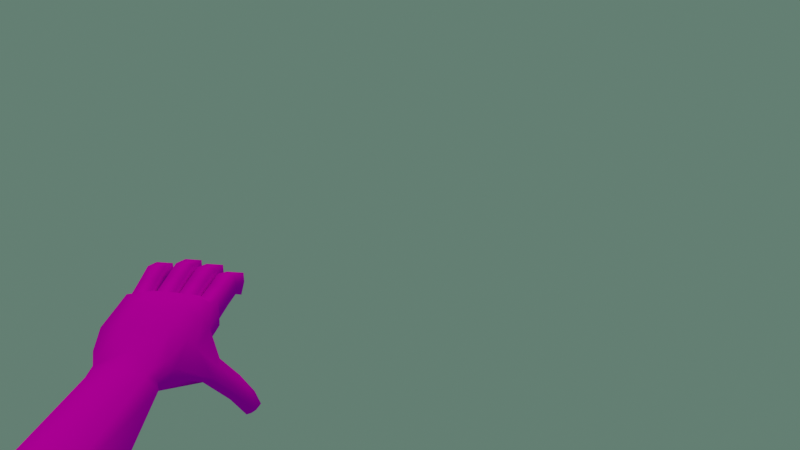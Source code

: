 # Source: HANDS.blend  (saved by Blender 3.2.14; exported with 4.5.12 LTS)
import bpy
from mathutils import Matrix  # noqa: F401  (used for matrix-valued properties, if any)

bpy.ops.wm.read_factory_settings(use_empty=True)
scene = bpy.context.scene
scene.name = 'Scene'

# ---- collections
col_collection = bpy.data.collections.new('Collection'); scene.collection.children.link(col_collection)

# ---- images (referenced by path relative to the original .blend; pixels are not part of the script)
import os
ASSET_DIR = os.environ.get("B2B_ASSET_DIR", "")  # directory of the original .blend (textures are referenced by path, not embedded)
HERE = os.path.dirname(os.path.abspath(__file__))  # packed textures are extracted next to this script under _unpacked/

def load_image(name, relpath, width, height, colorspace="sRGB"):
    """Load a texture the original file referenced (path relative to the .blend, or extracted next to this script)."""
    p = next((c for c in (os.path.join(HERE, relpath), os.path.join(ASSET_DIR, relpath)) if relpath and os.path.exists(c)), "")
    if p:
        img = bpy.data.images.load(p, check_existing=True)
        img.name = name
    else:  # same state as the original file: an image datablock whose file is absent (Cycles renders it pink)
        img = bpy.data.images.new(name, width, height)
        img.source = "FILE"
        img.filepath = "//" + (relpath or name)
    img.colorspace_settings.name = colorspace
    return img
img_skin = load_image('SKIN', 'SKIN.png', 1024, 1024, 'sRGB')
img_hand = load_image('HAND', '', 1024, 1024, 'sRGB')
img_purple_world_exr = load_image('purple_world.exr', 'purple_world.exr', 1024, 1024, 'Linear Rec.709')

# ---- materials (node trees are filled in below, after node groups)
mat_material_001 = bpy.data.materials.new('Material.001')
mat_material_008 = bpy.data.materials.new('Material.008')

# ---- material node trees
mat_material_001.use_nodes = True; mat_material_001.node_tree.nodes.clear()
_N = mat_material_001.node_tree.nodes; _L = mat_material_001.node_tree.links
n0 = _N.new('ShaderNodeOutputMaterial'); n0.name = 'Material Output'; n0.location = (300, 300)
n1 = _N.new('ShaderNodeTexImage'); n1.name = 'Image Texture'; n1.location = (-280, 260)
n1.image = img_skin
n1.interpolation = 'Closest'
n2 = _N.new('ShaderNodeBsdfToon'); n2.name = 'Toon BSDF'; n2.location = (10, 300)
_L.new(n1.outputs[0], n2.inputs[0])
_L.new(n2.outputs[0], n0.inputs[0])
n0.is_active_output = True
mat_material_008.use_nodes = True; mat_material_008.node_tree.nodes.clear()
_N = mat_material_008.node_tree.nodes; _L = mat_material_008.node_tree.links
n0 = _N.new('ShaderNodeBsdfPrincipled'); n0.name = 'Principled BSDF'; n0.location = (10, 300)
n0.distribution = 'GGX'
n0.subsurface_method = 'RANDOM_WALK_SKIN'
n0.inputs[3].default_value = 1.45
n0.inputs[27].default_value = (0.0, 0.0, 0.0, 1.0)
n0.inputs[28].default_value = 1.0
n1 = _N.new('ShaderNodeOutputMaterial'); n1.name = 'Material Output'; n1.location = (300, 300)
n2 = _N.new('ShaderNodeTexImage'); n2.name = 'Image Texture'; n2.location = (-280, 260)
n2.image = img_hand
_L.new(n0.outputs[0], n1.inputs[0])
_L.new(n2.outputs[0], n0.inputs[0])
n1.is_active_output = True

# ---- world
world_world = bpy.data.worlds.new('World'); scene.world = world_world
world_world.use_nodes = True; world_world.node_tree.nodes.clear()
_N = world_world.node_tree.nodes; _L = world_world.node_tree.links
n0 = _N.new('ShaderNodeTexSky'); n0.name = 'Sky Texture'; n0.location = (-740, 732)
n0.sun_elevation = -0.03491
n0.sun_rotation = 0.2094
n0.air_density = 0.8077
n0.dust_density = 2.269
n0.ozone_density = 10.0
n1 = _N.new('ShaderNodeOutputWorld'); n1.name = 'World Output'; n1.location = (572, 307)
n2 = _N.new('ShaderNodeBackground'); n2.name = 'Background'; n2.location = (282, 307)
n2.inputs[1].default_value = 0.5
n3 = _N.new('ShaderNodeMapping'); n3.name = 'Mapping'; n3.location = (-164, 861)
n3.inputs[2].default_value = (0.0384, 0.0, 1.763)
n4 = _N.new('ShaderNodeTexEnvironment'); n4.name = 'Environment Texture'; n4.location = (108, 818)
n4.image = img_purple_world_exr
n5 = _N.new('ShaderNodeTexCoord'); n5.name = 'Texture Coordinate.001'; n5.location = (-796, 193)
n6 = _N.new('ShaderNodeTexCoord'); n6.name = 'Texture Coordinate'; n6.location = (-344, 861)
n7 = _N.new('ShaderNodeValToRGB'); n7.name = 'Color Ramp'; n7.location = (-30, 313)
while len(n7.color_ramp.elements) > 1: n7.color_ramp.elements.remove(n7.color_ramp.elements[-1])
n7.color_ramp.elements[0].position = 0.2114; n7.color_ramp.elements[0].color = (0.2038, 0.3578, 0.2796, 1.0)
_e = n7.color_ramp.elements.new(1.0); _e.color = (1.0, 0.6493, 0.5867, 1.0)
n8 = _N.new('ShaderNodeMapping'); n8.name = 'Mapping.001'; n8.location = (-616, 193)
n8.inputs[2].default_value = (0.0, 1.571, 0.0)
n9 = _N.new('ShaderNodeTexGradient'); n9.name = 'Gradient Texture'; n9.location = (-336, 156)
_L.new(n2.outputs[0], n1.inputs[0])
_L.new(n8.outputs[0], n9.inputs[0])
_L.new(n5.outputs[0], n8.inputs[0])
_L.new(n9.outputs[0], n7.inputs[0])
_L.new(n3.outputs[0], n4.inputs[0])
_L.new(n6.outputs[0], n3.inputs[0])
_L.new(n7.outputs[0], n2.inputs[0])
n1.is_active_output = True
world_world.color = (0.05088, 0.05088, 0.05088)
world_world.use_sun_shadow = False
world_world.sun_shadow_jitter_overblur = 0.0

# ---- cameras
cam_camera_001 = bpy.data.cameras.new('Camera.001')

# ---- meshes
me_cube_001 = bpy.data.meshes.new('Cube.001')
me_cube_001.from_pydata([(-4.387, -0.5881, 0.04063), (-4.387, 0.7253, 0.1748), (-4.387, 0.4251, -0.3978), (-4.387, -0.2316, -0.4649), (-4.387, -0.2879, 0.6132), (-4.387, 0.3688, 0.6803), (-1.16, 0.6001, 0.2578), (0.1621, 0.7024, 0.2883), (-1.16, 0.6001, -0.03722), (0.1621, 0.7044, -0.06773), (-1.176, -0.3043, 0.2167), (0.1482, -0.4089, 0.2472), (-1.16, -0.3832, -0.03722), (0.1644, -0.4901, -0.06773), (-1.426, -0.2583, -0.03722), (-1.16, 0.1085, -0.03722), (-1.463, 0.4752, -0.03722), (0.2915, 0.4164, -0.06773), (0.2915, 0.1091, -0.06773), (0.2546, -0.1971, -0.06773), (-1.463, 0.4752, 0.2578), (-1.16, 0.1085, 0.3251), (-1.442, -0.1794, 0.2167), (0.2546, -0.1939, 0.2883), (0.2915, 0.1086, 0.2883), (0.2915, 0.411, 0.2883), (-0.6828, 0.7018, 0.2883), (-0.2059, 0.7018, 0.2883), (-0.2059, 0.7018, -0.06773), (-0.6828, 0.7018, -0.06773), (-0.2059, -0.4849, -0.06773), (-0.2221, -0.406, 0.2472), (-0.699, -0.406, 0.2472), (-0.2059, -0.1882, 0.3787), (-0.6828, -0.1882, 0.3787), (-0.2059, 0.1085, 0.3369), (-0.6828, 0.1085, 0.3369), (-0.2059, 0.4051, 0.3787), (-0.6828, 0.4051, 0.3787), (-0.2059, 0.4051, -0.1708), (-0.6828, 0.4051, -0.1708), (-0.2059, 0.1085, -0.06773), (-0.6828, 0.1085, -0.06773), (-0.2059, -0.1882, -0.06773), (-0.6828, -0.1882, -0.06773), (0.3543, 0.456, -0.02895), (0.2537, 0.6779, -0.02895), (0.2537, 0.6739, 0.248), (0.3543, 0.4499, 0.248), (0.2497, -0.4614, -0.02895), (0.3199, -0.2341, -0.02895), (0.3199, -0.2305, 0.248), (0.2497, -0.4585, 0.248), (0.3359, -0.1605, -0.02895), (0.3646, 0.07529, -0.02895), (0.3646, 0.07551, 0.248), (0.3359, -0.1587, 0.248), (0.3699, 0.1442, -0.02895), (0.3699, 0.3796, -0.02895), (0.3699, 0.376, 0.248), (0.3699, 0.1429, 0.248), (1.243, 0.7744, -0.1327), (1.243, 0.5437, -0.1327), (1.41, 0.7744, 0.1151), (1.41, 0.5437, 0.1151), (1.103, -0.2681, -0.1327), (1.103, -0.4989, -0.1327), (1.27, -0.2665, 0.1151), (1.27, -0.4972, 0.1151), (1.29, 0.07551, -0.1327), (1.29, -0.1553, -0.1327), (1.456, 0.07551, 0.1151), (1.456, -0.1553, 0.1151), (1.387, 0.4143, -0.1327), (1.387, 0.1836, -0.1327), (1.554, 0.4128, 0.1151), (1.554, 0.1821, 0.1151), (0.7646, 0.3919, -0.006112), (1.159, 0.4094, -0.006112), (1.159, 0.1786, -0.006112), (0.7646, 0.1611, -0.006112), (0.7646, 0.3872, 0.248), (1.159, 0.4004, 0.248), (0.7646, 0.1564, 0.248), (1.159, 0.1696, 0.248), (0.7272, 0.07529, 0.2482), (1.091, 0.07526, 0.2482), (1.093, 0.0758, -0.005866), (0.7287, 0.07582, -0.00584), (0.7092, -0.1556, 0.2477), (1.083, -0.1555, 0.2477), (0.7107, -0.155, -0.006379), (1.084, -0.155, -0.006354), (0.5897, -0.4738, 0.248), (0.9298, -0.4853, 0.248), (0.9532, -0.2555, 0.248), (0.6366, -0.2451, 0.248), (0.5897, -0.4799, -0.006112), (0.9298, -0.4951, -0.006112), (0.6366, -0.2516, -0.006112), (0.9532, -0.2649, -0.006112), (0.7062, 0.4847, 0.248), (1.058, 0.5199, 0.248), (1.025, 0.7471, 0.248), (0.6391, 0.7084, 0.248), (0.7062, 0.4981, -0.006112), (1.058, 0.5343, -0.006112), (0.6391, 0.7204, -0.006112), (1.025, 0.7628, -0.006112), (-1.16, 0.6001, 0.1103), (0.1621, 0.704, 0.1103), (-1.189, -0.3799, 0.1103), (0.1911, -0.4916, 0.1103), (0.2546, -0.1965, 0.1103), (0.2915, 0.1091, 0.1103), (0.2915, 0.4155, 0.1103), (-1.463, 0.4752, 0.1103), (-1.426, -0.2583, 0.1103), (-0.6917, -0.4859, 0.1103), (-0.1948, -0.4859, 0.1103), (-0.6828, 0.7018, 0.1103), (-0.2059, 0.7018, 0.1103), (0.2537, 0.6765, 0.1095), (0.3543, 0.4539, 0.1095), (0.3199, -0.2329, 0.1095), (0.2497, -0.4604, 0.1095), (0.3646, 0.07552, 0.1095), (0.3359, -0.16, 0.1095), (0.3699, 0.3786, 0.1095), (0.3699, 0.1438, 0.1095), (1.41, 0.7744, -0.0234), (1.41, 0.5437, -0.0234), (1.27, -0.2681, -0.0234), (1.27, -0.4989, -0.0234), (1.456, 0.07551, -0.0234), (1.456, -0.1553, -0.0234), (1.554, 0.4143, -0.0234), (1.554, 0.1836, -0.0234), (0.7646, 0.1595, 0.1095), (1.159, 0.1759, 0.1095), (0.7646, 0.3903, 0.1095), (1.159, 0.4067, 0.1095), (0.7099, -0.1553, 0.1092), (1.083, -0.1553, 0.1093), (0.7279, 0.07555, 0.1098), (1.092, 0.07553, 0.1097), (0.6366, -0.2494, 0.1095), (0.9532, -0.2617, 0.1095), (0.5897, -0.4778, 0.1095), (0.9298, -0.4919, 0.1095), (0.6391, 0.7164, 0.1095), (1.025, 0.7559, 0.1095), (0.7062, 0.4936, 0.1095), (1.058, 0.5273, 0.1095), (-0.8213, -0.6274, -0.2671), (-0.813, -0.6961, -0.217), (-0.7894, -0.5579, -0.3018), (-0.6167, -0.5333, -0.3194), (-0.3717, -0.5782, -0.2847), (-0.415, -0.4804, -0.3194), (-0.577, -0.6999, -0.217), (-0.3668, -0.6447, -0.217), (-0.5184, -0.8448, -0.6818), (-0.5083, -0.9115, -0.6339), (-0.4985, -0.7784, -0.7164), (-0.3149, -0.7795, -0.7889), (-0.1584, -0.7453, -0.6371), (-0.2013, -0.6517, -0.6719), (-0.2598, -0.9546, -0.6811), (-0.1545, -0.8097, -0.5717), (-0.2688, -1.028, -0.9693), (-0.428, -1.016, -0.9415), (-0.4147, -1.077, -0.8959), (-0.4225, -0.9495, -0.974), (-0.3116, -0.9307, -0.9957), (-0.1585, -0.931, -0.8533), (-0.189, -0.8382, -0.8859), (-0.2776, -1.102, -0.8938), (-0.1612, -0.9921, -0.7913), (-1.628, -0.2162, -0.0603), (-1.628, 0.1085, -0.131), (-1.628, 0.4331, -0.0603), (-1.628, 0.4331, 0.2808), (-1.628, 0.1085, 0.3515), (-1.628, -0.2162, 0.2808), (-1.628, 0.5676, 0.1103), (-1.628, -0.3507, 0.1103), (-4.387, 0.2668, -0.4139), (-4.387, 0.2106, 0.6641)], [], [(182, 185, 1, 5), (185, 181, 2, 1), (184, 183, 188, 4), (186, 184, 4, 0), (183, 182, 5, 188), (180, 179, 3, 187), (121, 110, 9, 28), (43, 19, 13, 30), (119, 112, 11, 31), (37, 25, 7, 27), (117, 111, 10, 22), (109, 116, 20, 6), (22, 21, 183, 184), (15, 14, 179, 180), (31, 11, 23, 33), (33, 23, 24, 35), (35, 24, 25, 37), (28, 9, 17, 39), (39, 17, 18, 41), (41, 18, 19, 43), (15, 42, 44, 14), (42, 41, 43, 44), (16, 40, 42, 15), (40, 39, 41, 42), (8, 29, 40, 16), (29, 28, 39, 40), (21, 36, 38, 20), (36, 35, 37, 38), (22, 34, 36, 21), (34, 33, 35, 36), (10, 32, 34, 22), (32, 31, 33, 34), (20, 38, 26, 6), (38, 37, 27, 26), (111, 118, 32, 10), (118, 119, 31, 32), (12, 14, 156, 154), (118, 111, 155, 160), (109, 120, 29, 8), (120, 121, 28, 29), (95, 94, 68, 67), (9, 46, 45, 17), (110, 122, 46, 9), (25, 48, 47, 7), (115, 123, 48, 25), (145, 86, 71, 134), (19, 50, 49, 13), (113, 124, 50, 19), (11, 52, 51, 23), (112, 125, 52, 11), (103, 102, 64, 63), (18, 54, 53, 19), (114, 126, 54, 18), (23, 56, 55, 24), (113, 127, 56, 23), (79, 78, 73, 74), (17, 58, 57, 18), (115, 128, 58, 17), (24, 60, 59, 25), (114, 129, 60, 24), (131, 130, 63, 64), (133, 132, 67, 68), (135, 134, 71, 72), (137, 136, 75, 76), (141, 82, 75, 136), (153, 106, 62, 131), (86, 90, 72, 71), (149, 98, 66, 133), (82, 84, 76, 75), (143, 92, 70, 135), (139, 79, 74, 137), (106, 108, 61, 62), (98, 100, 65, 66), (151, 103, 63, 130), (92, 87, 69, 70), (147, 95, 67, 132), (129, 57, 80, 138), (138, 80, 79, 139), (59, 60, 83, 81), (81, 83, 84, 82), (128, 59, 81, 140), (140, 81, 82, 141), (57, 58, 77, 80), (80, 77, 78, 79), (53, 54, 88, 91), (91, 88, 87, 92), (127, 53, 91, 142), (142, 91, 92, 143), (55, 56, 89, 85), (85, 89, 90, 86), (126, 55, 85, 144), (144, 85, 86, 145), (124, 51, 96, 146), (146, 96, 95, 147), (49, 50, 99, 97), (97, 99, 100, 98), (125, 49, 97, 148), (148, 97, 98, 149), (51, 52, 93, 96), (96, 93, 94, 95), (122, 47, 104, 150), (150, 104, 103, 151), (45, 46, 107, 105), (105, 107, 108, 106), (123, 45, 105, 152), (152, 105, 106, 153), (47, 48, 101, 104), (104, 101, 102, 103), (101, 152, 153, 102), (48, 123, 152, 101), (107, 150, 151, 108), (46, 122, 150, 107), (93, 148, 149, 94), (52, 125, 148, 93), (99, 146, 147, 100), (50, 124, 146, 99), (88, 144, 145, 87), (54, 126, 144, 88), (89, 142, 143, 90), (56, 127, 142, 89), (77, 140, 141, 78), (58, 128, 140, 77), (83, 138, 139, 84), (60, 129, 138, 83), (100, 147, 132, 65), (108, 151, 130, 61), (84, 139, 137, 76), (90, 143, 135, 72), (94, 149, 133, 68), (102, 153, 131, 64), (78, 141, 136, 73), (74, 73, 136, 137), (70, 69, 134, 135), (66, 65, 132, 133), (62, 61, 130, 131), (18, 57, 129, 114), (25, 59, 128, 115), (19, 53, 127, 113), (24, 55, 126, 114), (13, 49, 125, 112), (23, 51, 124, 113), (87, 145, 134, 69), (17, 45, 123, 115), (7, 47, 122, 110), (26, 27, 121, 120), (6, 26, 120, 109), (111, 12, 154, 155), (43, 30, 158, 159), (116, 16, 181, 185), (14, 117, 186, 179), (8, 16, 116, 109), (14, 12, 111, 117), (30, 13, 112, 119), (27, 7, 110, 121), (158, 161, 169, 166), (160, 155, 163, 168), (154, 156, 164, 162), (161, 160, 168, 169), (30, 119, 161, 158), (119, 118, 160, 161), (14, 44, 157, 156), (44, 43, 159, 157), (167, 166, 175, 176), (166, 169, 178, 175), (168, 163, 172, 177), (162, 164, 173, 171), (159, 158, 166, 167), (157, 159, 167, 165), (156, 157, 165, 164), (155, 154, 162, 163), (173, 174, 170, 171), (174, 176, 175, 170), (170, 175, 178, 177), (171, 170, 177, 172), (165, 167, 176, 174), (164, 165, 174, 173), (163, 162, 171, 172), (169, 168, 177, 178), (117, 22, 184, 186), (20, 116, 185, 182), (16, 15, 180, 181), (21, 20, 182, 183), (181, 180, 187, 2), (179, 186, 0, 3)])
me_cube_001.polygons.foreach_set('use_smooth', [True] * 184)
_uv = me_cube_001.uv_layers.new(name='UVMap')
_uv.uv.foreach_set('vector', [0.2904, 0.4934, 0.318, 0.4951, 0.2964, 0.9445, 0.2145, 0.9397, 0.318, 0.4951, 0.3459, 0.4947, 0.3899, 0.9445, 0.2964, 0.9445, 0.1468, 0.4553, 0.094, 0.4557, 0.06181, 0.004634, 0.1429, 0.00282, 0.6568, 0.4569, 0.6251, 0.4547, 0.6086, 0.00282, 0.7099, 0.01009, 0.094, 0.4557, 0.04117, 0.4589, 0.03607, 0.005211, 0.06181, 0.004634, 0.5075, 0.4289, 0.4545, 0.425, 0.4649, 0.00282, 0.546, 0.002948, 0.3235, 0.2649, 0.325, 0.2051, 0.3539, 0.2059, 0.3525, 0.2656, 0.4527, 0.6507, 0.4492, 0.7236, 0.402, 0.7082, 0.4045, 0.6495, 0.6441, 0.6896, 0.6396, 0.7522, 0.6155, 0.7435, 0.62, 0.6834, 0.05378, 0.6866, 0.05563, 0.7687, 0.00749, 0.7495, 0.005516, 0.69, 0.6511, 0.4896, 0.6525, 0.5282, 0.6328, 0.5289, 0.6316, 0.4857, 0.3198, 0.4192, 0.3188, 0.4675, 0.2948, 0.4669, 0.2958, 0.4186, 0.1419, 0.4868, 0.09664, 0.5319, 0.094, 0.4557, 0.1468, 0.4553, 0.5052, 0.4997, 0.4467, 0.456, 0.4545, 0.425, 0.5075, 0.4289, 0.1856, 0.682, 0.1882, 0.7418, 0.1538, 0.7594, 0.1503, 0.6833, 0.1503, 0.6833, 0.1538, 0.7594, 0.1048, 0.7671, 0.102, 0.6858, 0.102, 0.6858, 0.1048, 0.7671, 0.05563, 0.7687, 0.05378, 0.6866, 0.5975, 0.6543, 0.5963, 0.7126, 0.5489, 0.732, 0.5494, 0.6569, 0.5494, 0.6569, 0.5489, 0.732, 0.4989, 0.7307, 0.501, 0.6519, 0.501, 0.6519, 0.4989, 0.7307, 0.4492, 0.7236, 0.4527, 0.6507, 0.5052, 0.4997, 0.5031, 0.5764, 0.4549, 0.5752, 0.4467, 0.456, 0.5031, 0.5764, 0.501, 0.6519, 0.4527, 0.6507, 0.4549, 0.5752, 0.5663, 0.4532, 0.5515, 0.5814, 0.5031, 0.5764, 0.5052, 0.4997, 0.5515, 0.5814, 0.5494, 0.6569, 0.501, 0.6519, 0.5031, 0.5764, 0.5852, 0.5017, 0.5997, 0.5788, 0.5515, 0.5814, 0.5663, 0.4532, 0.5997, 0.5788, 0.5975, 0.6543, 0.5494, 0.6569, 0.5515, 0.5814, 0.09664, 0.5319, 0.09934, 0.6087, 0.05108, 0.6096, 0.03526, 0.4863, 0.09934, 0.6087, 0.102, 0.6858, 0.05378, 0.6866, 0.05108, 0.6096, 0.1419, 0.4868, 0.1476, 0.6063, 0.09934, 0.6087, 0.09664, 0.5319, 0.1476, 0.6063, 0.1503, 0.6833, 0.102, 0.6858, 0.09934, 0.6087, 0.1637, 0.5291, 0.1829, 0.605, 0.1476, 0.6063, 0.1419, 0.4868, 0.1829, 0.605, 0.1856, 0.682, 0.1503, 0.6833, 0.1476, 0.6063, 0.03526, 0.4863, 0.05108, 0.6096, 0.00282, 0.613, 0.01667, 0.536, 0.05108, 0.6096, 0.05378, 0.6866, 0.005516, 0.69, 0.00282, 0.613, 0.6525, 0.5282, 0.6502, 0.6089, 0.6258, 0.606, 0.6328, 0.5289, 0.6502, 0.6089, 0.6441, 0.6896, 0.62, 0.6834, 0.6258, 0.606, 0.857, 0.03324, 0.8757, 0.00282, 0.8585, 0.1061, 0.8466, 0.106, 0.6502, 0.6089, 0.6525, 0.5282, 0.711, 0.5934, 0.7082, 0.6317, 0.3198, 0.4192, 0.3216, 0.3424, 0.3506, 0.3432, 0.3438, 0.4198, 0.3216, 0.3424, 0.3235, 0.2649, 0.3525, 0.2656, 0.3506, 0.3432, 0.1678, 0.8727, 0.205, 0.8676, 0.2089, 0.925, 0.1714, 0.9263, 0.5963, 0.7126, 0.5915, 0.7256, 0.555, 0.7406, 0.5489, 0.732, 0.325, 0.2051, 0.3255, 0.19, 0.348, 0.1906, 0.3539, 0.2059, 0.05563, 0.7687, 0.04965, 0.7799, 0.01265, 0.7649, 0.00749, 0.7495, 0.9272, 0.6816, 0.9256, 0.6918, 0.9038, 0.691, 0.8991, 0.6805, 0.934, 0.5992, 0.9565, 0.5976, 0.9388, 0.6583, 0.9163, 0.6598, 0.4492, 0.7236, 0.4429, 0.7324, 0.4062, 0.7203, 0.402, 0.7082, 0.927, 0.256, 0.9276, 0.2668, 0.9052, 0.2686, 0.8981, 0.2582, 0.1882, 0.7418, 0.1968, 0.7579, 0.1601, 0.7705, 0.1538, 0.7594, 0.6396, 0.7522, 0.6379, 0.7617, 0.6159, 0.76, 0.6155, 0.7435, 0.005098, 0.8898, 0.04225, 0.894, 0.04036, 0.9535, 0.00282, 0.9548, 0.4989, 0.7307, 0.493, 0.7407, 0.4548, 0.7352, 0.4492, 0.7236, 0.9257, 0.4691, 0.9263, 0.4812, 0.9038, 0.4827, 0.8968, 0.471, 0.1538, 0.7594, 0.1485, 0.7735, 0.1106, 0.7795, 0.1048, 0.7671, 0.8631, 0.682, 0.8612, 0.6952, 0.8392, 0.694, 0.8348, 0.6805, 0.5062, 0.8662, 0.5438, 0.8671, 0.5437, 0.908, 0.5062, 0.907, 0.5489, 0.732, 0.5425, 0.7428, 0.5042, 0.7419, 0.4989, 0.7307, 0.8617, 0.2554, 0.8623, 0.2684, 0.8398, 0.2698, 0.8328, 0.2571, 0.1048, 0.7671, 0.09969, 0.7807, 0.06177, 0.782, 0.05563, 0.7687, 0.8629, 0.4685, 0.8612, 0.4813, 0.8393, 0.4803, 0.8346, 0.4672, 0.8835, 0.8841, 0.8836, 0.9215, 0.8611, 0.9215, 0.861, 0.8841, 0.9039, 0.2036, 0.9039, 0.2409, 0.8814, 0.2412, 0.8813, 0.2038, 0.8553, 0.8841, 0.8554, 0.9215, 0.8328, 0.9215, 0.8328, 0.8841, 0.9195, 0.8703, 0.9196, 0.9077, 0.8971, 0.9075, 0.897, 0.8701, 0.8699, 0.3963, 0.8924, 0.395, 0.8746, 0.4603, 0.8521, 0.4616, 0.9187, 0.8064, 0.9368, 0.8071, 0.9555, 0.838, 0.9371, 0.8645, 0.1148, 0.8968, 0.1523, 0.8942, 0.1543, 0.9571, 0.1168, 0.9584, 0.6308, 0.8721, 0.6492, 0.8736, 0.6673, 0.9033, 0.6479, 0.929, 0.06226, 0.9096, 0.09979, 0.9083, 0.09999, 0.9747, 0.06246, 0.976, 0.8547, 0.8167, 0.8731, 0.8179, 0.8914, 0.8524, 0.8726, 0.8785, 0.8545, 0.6097, 0.8728, 0.6105, 0.8911, 0.6485, 0.8726, 0.6748, 0.5645, 0.8516, 0.6019, 0.8472, 0.603, 0.8866, 0.5654, 0.8857, 0.3976, 0.8271, 0.435, 0.8318, 0.434, 0.8602, 0.3964, 0.8593, 0.3284, 0.06535, 0.3059, 0.06473, 0.3291, 0.00282, 0.3516, 0.003376, 0.4523, 0.853, 0.4898, 0.8552, 0.489, 0.8911, 0.4515, 0.8902, 0.9355, 0.3697, 0.958, 0.368, 0.9404, 0.421, 0.9179, 0.4228, 0.8612, 0.4813, 0.8832, 0.4823, 0.8762, 0.5463, 0.8579, 0.5455, 0.8579, 0.5455, 0.8762, 0.5463, 0.8728, 0.6105, 0.8545, 0.6097, 0.06177, 0.782, 0.09969, 0.7807, 0.09971, 0.8445, 0.06217, 0.8458, 0.06217, 0.8458, 0.09971, 0.8445, 0.09979, 0.9083, 0.06226, 0.9096, 0.8623, 0.2684, 0.8848, 0.2671, 0.8886, 0.3311, 0.8661, 0.3324, 0.8661, 0.3324, 0.8886, 0.3311, 0.8924, 0.395, 0.8699, 0.3963, 0.5042, 0.7419, 0.5425, 0.7428, 0.5427, 0.8045, 0.5051, 0.8036, 0.5051, 0.8036, 0.5427, 0.8045, 0.5438, 0.8671, 0.5062, 0.8662, 0.4548, 0.7352, 0.493, 0.7407, 0.4914, 0.7976, 0.4539, 0.7938, 0.4539, 0.7938, 0.4914, 0.7976, 0.4898, 0.8552, 0.4523, 0.853, 0.8612, 0.6952, 0.8832, 0.6965, 0.8762, 0.7572, 0.8579, 0.756, 0.8579, 0.756, 0.8762, 0.7572, 0.8731, 0.8179, 0.8547, 0.8167, 0.1106, 0.7795, 0.1485, 0.7735, 0.1501, 0.8338, 0.1127, 0.838, 0.1127, 0.838, 0.1501, 0.8338, 0.1523, 0.8942, 0.1148, 0.8968, 0.9263, 0.4812, 0.9488, 0.4798, 0.9527, 0.5386, 0.9302, 0.5402, 0.9302, 0.5402, 0.9527, 0.5386, 0.9565, 0.5976, 0.934, 0.5992, 0.9276, 0.2668, 0.9501, 0.2651, 0.954, 0.3165, 0.9316, 0.3183, 0.9316, 0.3183, 0.954, 0.3165, 0.958, 0.368, 0.9355, 0.3697, 0.4062, 0.7203, 0.4429, 0.7324, 0.4386, 0.7816, 0.4016, 0.7733, 0.4016, 0.7733, 0.4386, 0.7816, 0.435, 0.8318, 0.3976, 0.8271, 0.6379, 0.7617, 0.6599, 0.7634, 0.6528, 0.8184, 0.6344, 0.8169, 0.6344, 0.8169, 0.6528, 0.8184, 0.6492, 0.8736, 0.6308, 0.8721, 0.1601, 0.7705, 0.1968, 0.7579, 0.2012, 0.8127, 0.1643, 0.8216, 0.1643, 0.8216, 0.2012, 0.8127, 0.205, 0.8676, 0.1678, 0.8727, 0.3255, 0.19, 0.303, 0.1895, 0.3044, 0.1271, 0.327, 0.1277, 0.327, 0.1277, 0.3044, 0.1271, 0.3059, 0.06473, 0.3284, 0.06535, 0.555, 0.7406, 0.5915, 0.7256, 0.5967, 0.786, 0.5602, 0.7957, 0.5602, 0.7957, 0.5967, 0.786, 0.6019, 0.8472, 0.5645, 0.8516, 0.9256, 0.6918, 0.9475, 0.6927, 0.9403, 0.7498, 0.9221, 0.7491, 0.9221, 0.7491, 0.9403, 0.7498, 0.9368, 0.8071, 0.9187, 0.8064, 0.01265, 0.7649, 0.04965, 0.7799, 0.04597, 0.8369, 0.009211, 0.8273, 0.009211, 0.8273, 0.04597, 0.8369, 0.04225, 0.894, 0.005098, 0.8898, 0.9004, 0.7482, 0.9221, 0.7491, 0.9187, 0.8064, 0.897, 0.8055, 0.9038, 0.691, 0.9256, 0.6918, 0.9221, 0.7491, 0.9004, 0.7482, 0.3458, 0.1282, 0.327, 0.1277, 0.3284, 0.06535, 0.3473, 0.06587, 0.348, 0.1906, 0.3255, 0.19, 0.327, 0.1277, 0.3458, 0.1282, 0.6123, 0.8152, 0.6344, 0.8169, 0.6308, 0.8721, 0.6086, 0.8704, 0.6159, 0.76, 0.6379, 0.7617, 0.6344, 0.8169, 0.6123, 0.8152, 0.9128, 0.3197, 0.9316, 0.3183, 0.9355, 0.3697, 0.9167, 0.3712, 0.9052, 0.2686, 0.9276, 0.2668, 0.9316, 0.3183, 0.9128, 0.3197, 0.9114, 0.5415, 0.9302, 0.5402, 0.934, 0.5992, 0.9153, 0.6006, 0.9038, 0.4827, 0.9263, 0.4812, 0.9302, 0.5402, 0.9114, 0.5415, 0.836, 0.7547, 0.8579, 0.756, 0.8547, 0.8167, 0.8328, 0.8154, 0.8392, 0.694, 0.8612, 0.6952, 0.8579, 0.756, 0.836, 0.7547, 0.8473, 0.3335, 0.8661, 0.3324, 0.8699, 0.3963, 0.8512, 0.3974, 0.8398, 0.2698, 0.8623, 0.2684, 0.8661, 0.3324, 0.8473, 0.3335, 0.836, 0.5445, 0.8579, 0.5455, 0.8545, 0.6097, 0.8328, 0.6087, 0.8393, 0.4803, 0.8612, 0.4813, 0.8579, 0.5455, 0.836, 0.5445, 0.9167, 0.3712, 0.9355, 0.3697, 0.9179, 0.4228, 0.8981, 0.3971, 0.3473, 0.06587, 0.3284, 0.06535, 0.3516, 0.003376, 0.3687, 0.03091, 0.8328, 0.6087, 0.8545, 0.6097, 0.8726, 0.6748, 0.8507, 0.6738, 0.8328, 0.8154, 0.8547, 0.8167, 0.8726, 0.8785, 0.8506, 0.8773, 0.6086, 0.8704, 0.6308, 0.8721, 0.6479, 0.929, 0.6259, 0.9273, 0.897, 0.8055, 0.9187, 0.8064, 0.9371, 0.8645, 0.9151, 0.8636, 0.8512, 0.3974, 0.8699, 0.3963, 0.8521, 0.4616, 0.8328, 0.4356, 0.5062, 0.907, 0.5437, 0.908, 0.5428, 0.9303, 0.5053, 0.9294, 0.4515, 0.8902, 0.489, 0.8911, 0.4881, 0.9135, 0.4506, 0.9125, 0.3964, 0.8593, 0.434, 0.8602, 0.4331, 0.8826, 0.3955, 0.8816, 0.5654, 0.8857, 0.603, 0.8866, 0.6021, 0.909, 0.5645, 0.908, 0.8911, 0.4698, 0.8832, 0.4823, 0.8612, 0.4813, 0.8629, 0.4685, 0.8906, 0.2537, 0.8848, 0.2671, 0.8623, 0.2684, 0.8617, 0.2554, 0.8914, 0.6836, 0.8832, 0.6965, 0.8612, 0.6952, 0.8631, 0.682, 0.9546, 0.4672, 0.9488, 0.4798, 0.9263, 0.4812, 0.9257, 0.4691, 0.6681, 0.7501, 0.6599, 0.7634, 0.6379, 0.7617, 0.6396, 0.7522, 0.9558, 0.2537, 0.9501, 0.2651, 0.9276, 0.2668, 0.927, 0.256, 0.9153, 0.6006, 0.934, 0.5992, 0.9163, 0.6598, 0.8968, 0.6339, 0.9555, 0.6827, 0.9475, 0.6927, 0.9256, 0.6918, 0.9272, 0.6816, 0.296, 0.2044, 0.303, 0.1895, 0.3255, 0.19, 0.325, 0.2051, 0.2926, 0.3417, 0.2945, 0.2642, 0.3235, 0.2649, 0.3216, 0.3424, 0.2958, 0.4186, 0.2926, 0.3417, 0.3216, 0.3424, 0.3198, 0.4192, 0.8424, 0.0139, 0.857, 0.03324, 0.8466, 0.106, 0.8328, 0.107, 0.8813, 0.00282, 0.9225, 0.02758, 0.9151, 0.0639, 0.8981, 0.06012, 0.3188, 0.4675, 0.3428, 0.4681, 0.3459, 0.4947, 0.318, 0.4951, 0.6745, 0.4915, 0.6511, 0.4896, 0.6568, 0.4569, 0.6791, 0.4589, 0.3438, 0.4198, 0.3428, 0.4681, 0.3188, 0.4675, 0.3198, 0.4192, 0.6745, 0.4915, 0.6756, 0.5347, 0.6525, 0.5282, 0.6511, 0.4896, 0.6724, 0.69, 0.6681, 0.7501, 0.6396, 0.7522, 0.6441, 0.6896, 0.2945, 0.2642, 0.296, 0.2044, 0.325, 0.2051, 0.3235, 0.2649, 0.9151, 0.0639, 0.9301, 0.06007, 0.9259, 0.1255, 0.9114, 0.1292, 0.7082, 0.6317, 0.711, 0.5934, 0.7809, 0.6482, 0.7869, 0.6891, 0.8466, 0.106, 0.8585, 0.1061, 0.871, 0.1946, 0.8593, 0.1951, 0.7037, 0.6658, 0.7082, 0.6317, 0.7869, 0.6891, 0.7631, 0.7048, 0.9225, 0.02758, 0.9378, 0.002984, 0.9301, 0.06007, 0.9151, 0.0639, 0.6441, 0.6896, 0.6502, 0.6089, 0.7082, 0.6317, 0.7037, 0.6658, 0.4467, 0.456, 0.4549, 0.5752, 0.3988, 0.5936, 0.3955, 0.5655, 0.4549, 0.5752, 0.4527, 0.6507, 0.4065, 0.6257, 0.3988, 0.5936, 0.8949, 0.1257, 0.9114, 0.1292, 0.919, 0.1748, 0.903, 0.1713, 0.9114, 0.1292, 0.9259, 0.1255, 0.9326, 0.1712, 0.919, 0.1748, 0.7869, 0.6891, 0.7809, 0.6482, 0.8271, 0.6667, 0.826, 0.689, 0.8593, 0.1951, 0.871, 0.1946, 0.8757, 0.245, 0.8641, 0.2469, 0.8981, 0.06012, 0.9151, 0.0639, 0.9114, 0.1292, 0.8949, 0.1257, 0.9662, 0.0191, 0.9944, 0.03511, 0.9972, 0.1029, 0.9725, 0.1109, 0.9434, 0.00282, 0.9662, 0.0191, 0.9725, 0.1109, 0.9524, 0.08587, 0.8328, 0.107, 0.8466, 0.106, 0.8593, 0.1951, 0.8459, 0.1963, 0.9242, 0.4493, 0.9067, 0.4557, 0.8981, 0.4411, 0.9243, 0.4383, 0.905, 0.193, 0.903, 0.1713, 0.919, 0.1748, 0.9213, 0.1979, 0.9213, 0.1979, 0.919, 0.1748, 0.9326, 0.1712, 0.9378, 0.1935, 0.9243, 0.4383, 0.8981, 0.4411, 0.9, 0.4284, 0.922, 0.4284, 0.9725, 0.1109, 0.9972, 0.1029, 0.9828, 0.135, 0.9572, 0.1411, 0.9524, 0.08587, 0.9725, 0.1109, 0.9572, 0.1411, 0.9434, 0.1292, 0.8459, 0.1963, 0.8593, 0.1951, 0.8641, 0.2469, 0.8515, 0.2481, 0.7631, 0.7048, 0.7869, 0.6891, 0.826, 0.689, 0.8045, 0.7065, 0.6511, 0.4896, 0.6316, 0.4857, 0.6251, 0.4547, 0.6568, 0.4569, 0.2948, 0.4669, 0.3188, 0.4675, 0.318, 0.4951, 0.2904, 0.4934, 0.5663, 0.4532, 0.5052, 0.4997, 0.5075, 0.4289, 0.5602, 0.4276, 0.09664, 0.5319, 0.03526, 0.4863, 0.04117, 0.4589, 0.094, 0.4557, 0.5602, 0.4276, 0.5075, 0.4289, 0.546, 0.002948, 0.5717, 0.002989, 0.6791, 0.4589, 0.6568, 0.4569, 0.7099, 0.01009, 0.7774, 0.01609])
me_cube_001.materials.append(mat_material_001)
me_cube_001.materials.append(mat_material_008)
me_cube_001.use_paint_bone_selection = False
me_cube_001.use_paint_mask = True
me_cube_001.update()
arm_armature = bpy.data.armatures.new('Armature')  # bones are not reproduced

# ---- objects
ob_cube = bpy.data.objects.new('Cube', me_cube_001)
ob_camera = bpy.data.objects.new('Camera', cam_camera_001)
ob_armature = bpy.data.objects.new('Armature', arm_armature)

# ---- transforms, parenting, visibility, modifiers, constraints
ob_cube.parent = ob_armature
ob_cube.matrix_parent_inverse = Matrix(((7.55e-08, -0.0, -1.0, 3.295e-07), (-0.0, 1.0, -0.0, -0.0), (1.0, -0.0, 7.55e-08, 4.364), (-0.0, -0.0, -0.0, 1.0)))
ob_cube.location = (0.0, 0.0, 0.0)
_vg = ob_cube.vertex_groups.new(name='spine')
_vg = ob_cube.vertex_groups.new(name='spine.001')
_vg = ob_cube.vertex_groups.new(name='spine.002')
_vg = ob_cube.vertex_groups.new(name='spine.003')
_vg = ob_cube.vertex_groups.new(name='spine.004')
_vg = ob_cube.vertex_groups.new(name='spine.005')
_vg = ob_cube.vertex_groups.new(name='spine.006')
_vg = ob_cube.vertex_groups.new(name='shoulder.R')
_vg = ob_cube.vertex_groups.new(name='upper_arm.R')
_vg = ob_cube.vertex_groups.new(name='forearm.R')
_vg = ob_cube.vertex_groups.new(name='hand.R')
_vg = ob_cube.vertex_groups.new(name='thumb.01.R')
_vg = ob_cube.vertex_groups.new(name='thumb.02.R')
_vg = ob_cube.vertex_groups.new(name='thumb.03.R')
_vg = ob_cube.vertex_groups.new(name='palm.04.R')
_vg = ob_cube.vertex_groups.new(name='f_pinky.01.R')
_vg = ob_cube.vertex_groups.new(name='f_pinky.02.R')
_vg = ob_cube.vertex_groups.new(name='f_pinky.03.R')
_vg = ob_cube.vertex_groups.new(name='palm.04.R.001')
_vg = ob_cube.vertex_groups.new(name='f_pinky.01.R.001')
_vg = ob_cube.vertex_groups.new(name='f_pinky.02.R.001')
_vg = ob_cube.vertex_groups.new(name='f_pinky.03.R.001')
_vg = ob_cube.vertex_groups.new(name='palm.04.R.002')
_vg = ob_cube.vertex_groups.new(name='f_pinky.01.R.002')
_vg = ob_cube.vertex_groups.new(name='f_pinky.02.R.002')
_vg = ob_cube.vertex_groups.new(name='f_pinky.03.R.002')
_vg = ob_cube.vertex_groups.new(name='palm.04.R.003')
_vg = ob_cube.vertex_groups.new(name='f_pinky.01.R.003')
_vg = ob_cube.vertex_groups.new(name='f_pinky.02.R.003')
_vg = ob_cube.vertex_groups.new(name='f_pinky.03.R.003')
_vg = ob_cube.vertex_groups.new(name='breast.R')
_vg = ob_cube.vertex_groups.new(name='shoulder.L')
_vg = ob_cube.vertex_groups.new(name='upper_arm.L')
for _i, _w in zip([0, 1, 2, 3, 4, 5, 187, 188], [0.09223, 0.06654, 0.07414, 0.09114, 0.07715, 0.06358, 0.07377, 0.06393]): _vg.add([_i], _w, 'REPLACE')
_vg = ob_cube.vertex_groups.new(name='forearm.L')
for _i, _w in zip([0, 1, 2, 3, 4, 5, 6, 8, 10, 12, 14, 15, 16, 20, 21, 22, 26, 29, 34, 36, 38, 40, 42, 44, 109, 111, 116, 117, 120, 154, 155, 156, 179, 180, 181, 182, 183, 184, 185, 186, 187, 188], [0.9071, 0.9334, 0.9257, 0.9084, 0.9224, 0.9363, 0.6695, 0.7356, 0.384, 0.4067, 0.8423, 0.9742, 1.004, 0.9819, 0.8819, 0.866, 0.117, 0.1088, 0.03385, 0.1183, 0.1254, 0.1164, 0.1433, 0.05863, 0.7406, 0.3769, 0.9775, 0.8489, 0.1126, 0.02878, 0.0008622, 0.04077, 0.9834, 0.9982, 0.999, 0.9978, 0.9949, 0.9854, 0.998, 0.9842, 0.926, 0.9359]): _vg.add([_i], _w, 'REPLACE')
_vg = ob_cube.vertex_groups.new(name='hand.L')
for _i, _w in zip([6, 8, 10, 12, 14, 21, 22, 26, 29, 32, 34, 35, 36, 38, 39, 40, 41, 42, 44, 109, 111, 117, 120], [0.0199, 0.09956, 0.2862, 0.1364, 0.05465, 0.05204, 0.06568, 0.06303, 0.1553, 0.008934, 0.1213, 0.0007461, 0.4817, 0.1253, 0.04333, 0.5693, 0.005964, 0.5457, 0.0589, 0.05334, 0.2959, 0.06643, 0.07824]): _vg.add([_i], _w, 'REPLACE')
_vg = ob_cube.vertex_groups.new(name='thumb.01.L')
for _i, _w in zip([10, 12, 14, 22, 30, 32, 34, 43, 44, 111, 117, 118, 119, 154, 155, 156, 157, 158, 159, 160, 161, 162, 163, 164, 167], [0.1364, 0.3981, 0.05997, 0.04095, 0.07124, 0.2635, 0.04839, 0.04518, 0.08911, 0.2437, 0.05804, 0.9189, 0.01841, 0.903, 0.9253, 0.8793, 0.9186, 0.1033, 0.871, 0.8854, 0.4779, 0.03765, 0.05607, 0.04875, 0.04389]): _vg.add([_i], _w, 'REPLACE')
_vg = ob_cube.vertex_groups.new(name='thumb.02.L')
for _i, _w in zip([30, 158, 159, 160, 161, 165, 166, 167, 168, 169, 175, 176, 178], [0.1228, 0.884, 0.1021, 0.08317, 0.4995, 0.02471, 0.4135, 0.6048, 0.09971, 0.5479, 0.02583, 0.03802, 0.09218]): _vg.add([_i], _w, 'REPLACE')
_vg = ob_cube.vertex_groups.new(name='thumb.03.L')
for _i, _w in zip([160, 162, 163, 164, 165, 166, 167, 168, 169, 170, 171, 172, 173, 174, 175, 176, 177, 178], [0.006293, 0.9435, 0.925, 0.9348, 0.9674, 0.5753, 0.347, 0.9034, 0.4312, 1.003, 0.9971, 0.9994, 0.9949, 0.9972, 0.9624, 0.9549, 1.04, 0.9052]): _vg.add([_i], _w, 'REPLACE')
_vg = ob_cube.vertex_groups.new(name='palm.04.L')
for _i, _w in zip([6, 7, 8, 9, 16, 17, 21, 25, 26, 27, 28, 29, 34, 35, 36, 37, 38, 39, 40, 41, 42, 45, 46, 47, 48, 58, 59, 104, 109, 110, 115, 120, 121, 122, 123, 128], [0.2815, 0.9025, 0.1487, 0.6527, 0.00119, 0.09206, 0.01875, 0.1051, 0.7886, 0.9599, 0.9302, 0.7035, 0.007475, 0.1072, 0.1367, 0.8059, 0.667, 0.7288, 0.2232, 0.07707, 0.05852, 0.03272, 0.2432, 0.7596, 0.113, 0.009794, 0.002135, 0.005654, 0.1939, 0.8295, 0.1883, 0.7857, 0.9726, 0.2299, 0.03797, 0.00347]): _vg.add([_i], _w, 'REPLACE')
_vg = ob_cube.vertex_groups.new(name='f_pinky.01.L')
for _i, _w in zip([7, 9, 17, 18, 25, 39, 45, 46, 47, 48, 57, 58, 59, 101, 102, 103, 104, 105, 106, 107, 108, 110, 115, 122, 123, 128, 150, 151, 152], [0.05201, 0.3039, 0.6459, 0.05649, 0.1488, 0.03639, 0.8711, 0.729, 0.1974, 0.6915, 0.01714, 0.1692, 0.03386, 0.9503, 0.03118, 0.04009, 0.9387, 0.9402, 0.02875, 0.9465, 0.04374, 0.1581, 0.415, 0.7586, 0.8681, 0.06946, 0.9609, 0.01621, 0.9658]): _vg.add([_i], _w, 'REPLACE')
_vg = ob_cube.vertex_groups.new(name='f_pinky.02.L')
for _i, _w in zip([61, 62, 63, 64, 101, 102, 103, 104, 106, 108, 130, 151, 153], [0.0481, 0.02337, 0.08438, 0.08143, 0.03394, 0.9132, 0.9004, 0.005972, 0.2015, 0.2299, 0.0003896, 0.8073, 0.8596]): _vg.add([_i], _w, 'REPLACE')
_vg = ob_cube.vertex_groups.new(name='f_pinky.03.L')
for _i, _w in zip([61, 62, 63, 64, 102, 103, 105, 106, 107, 108, 130, 131, 151, 153], [0.9417, 0.9568, 0.9115, 0.9149, 0.04225, 0.05339, 0.02523, 0.7588, 0.002884, 0.7227, 0.9727, 0.9858, 0.1591, 0.1161]): _vg.add([_i], _w, 'REPLACE')
_vg = ob_cube.vertex_groups.new(name='palm.04.L.001')
for _i, _w in zip([7, 17, 18, 19, 24, 25, 33, 35, 36, 37, 38, 39, 40, 41, 42, 43, 47, 48, 53, 54, 55, 57, 58, 59, 60, 114, 115, 126, 129], [0.01403, 0.04584, 0.4615, 0.04055, 0.1774, 0.5469, 0.1055, 0.7035, 0.05898, 0.1305, 0.004747, 0.1329, 0.0117, 0.758, 0.06564, 0.0932, 0.008669, 0.1285, 0.01018, 0.1213, 0.03971, 0.1286, 0.01232, 0.1677, 0.5478, 0.09781, 0.04331, 0.009556, 0.09031]): _vg.add([_i], _w, 'REPLACE')
_vg = ob_cube.vertex_groups.new(name='f_pinky.01.L.001')
for _i, _w in zip([17, 18, 24, 25, 45, 48, 54, 57, 58, 59, 60, 77, 79, 80, 81, 83, 114, 115, 123, 126, 128, 129, 138, 140], [0.1784, 0.188, 0.06171, 0.1392, 0.05729, 0.04743, 0.06134, 0.7353, 0.7222, 0.7065, 0.235, 0.4688, 0.01746, 0.8683, 0.4642, 0.5258, 0.2922, 0.3306, 0.0589, 0.04729, 0.8489, 0.7882, 0.8907, 0.1519]): _vg.add([_i], _w, 'REPLACE')
_vg = ob_cube.vertex_groups.new(name='f_pinky.02.L.001')
for _i, _w in zip([58, 59, 76, 77, 78, 80, 81, 82, 83, 84, 128, 138, 139, 140, 141], [0.005184, 0.004453, 0.01249, 0.4981, 0.01606, 0.08308, 0.5196, 0.4426, 0.449, 0.4371, 0.001602, 0.07938, 0.06677, 0.8249, 0.07511]): _vg.add([_i], _w, 'REPLACE')
_vg = ob_cube.vertex_groups.new(name='f_pinky.03.L.001')
for _i, _w in zip([73, 74, 75, 76, 77, 78, 79, 80, 82, 84, 136, 137, 139, 141], [0.9907, 0.9917, 0.9776, 0.9676, 0.002791, 0.9509, 0.9447, 0.02436, 0.5474, 0.5496, 0.9953, 1.002, 0.9133, 0.9188]): _vg.add([_i], _w, 'REPLACE')
_vg = ob_cube.vertex_groups.new(name='palm.04.L.002')
for _i, _w in zip([23, 24, 25, 55, 56, 60, 113, 114, 124, 126, 127, 129], [0.03963, 0.4914, 0.01925, 0.1176, 0.01128, 0.1125, 0.181, 0.2151, 0.006556, 0.02621, 0.003816, 0.03557]): _vg.add([_i], _w, 'REPLACE')
_vg = ob_cube.vertex_groups.new(name='f_pinky.01.L.002')
for _i, _w in zip([13, 18, 19, 23, 24, 43, 49, 50, 51, 53, 54, 55, 56, 57, 60, 85, 88, 89, 91, 113, 114, 124, 126, 127, 129, 142], [0.05217, 0.2161, 0.6045, 0.1581, 0.165, 0.003808, 0.04714, 0.1838, 0.04517, 0.8013, 0.6935, 0.7224, 0.7103, 0.06264, 0.0503, 0.005119, 0.01869, 0.0142, 0.03811, 0.3495, 0.3515, 0.07118, 0.8291, 0.8404, 0.05697, 0.005754]): _vg.add([_i], _w, 'REPLACE')
_vg = ob_cube.vertex_groups.new(name='f_pinky.02.L.002')
for _i, _w in zip([53, 54, 55, 56, 72, 85, 86, 87, 88, 89, 90, 91, 92, 126, 127, 142, 143, 144, 145], [0.05117, 0.06703, 0.05865, 0.05231, 0.02078, 0.94, 0.4518, 0.03565, 0.9058, 0.9354, 0.4487, 0.904, 0.06203, 0.03554, 0.02778, 0.9396, 0.102, 0.9458, 0.06826]): _vg.add([_i], _w, 'REPLACE')
_vg = ob_cube.vertex_groups.new(name='f_pinky.03.L.002')
for _i, _w in zip([69, 70, 71, 72, 86, 87, 88, 90, 91, 92, 134, 135, 142, 143, 144, 145], [0.9913, 0.9899, 0.9766, 0.9644, 0.5473, 0.9556, 0.04745, 0.5502, 0.03679, 0.9356, 0.9961, 1.005, 0.004775, 0.8968, 0.002708, 0.931]): _vg.add([_i], _w, 'REPLACE')
_vg = ob_cube.vertex_groups.new(name='palm.04.L.003')
for _i, _w in zip([10, 11, 12, 13, 14, 19, 23, 30, 31, 32, 33, 34, 35, 36, 38, 40, 41, 42, 43, 44, 49, 52, 111, 112, 117, 118, 119, 156, 157], [0.1831, 0.1095, 0.04635, 0.09146, 0.03296, 0.05003, 0.04303, 0.7103, 0.9014, 0.6717, 0.7896, 0.7342, 0.1077, 0.1881, 0.04595, 0.0447, 0.08997, 0.1625, 0.7857, 0.769, 0.008592, 0.0137, 0.0763, 0.0536, 0.001923, 0.06269, 0.8892, 0.005854, 0.04293]): _vg.add([_i], _w, 'REPLACE')
_vg = ob_cube.vertex_groups.new(name='f_pinky.01.L.003')
for _i, _w in zip([11, 13, 19, 23, 24, 30, 31, 33, 49, 50, 51, 52, 53, 56, 93, 96, 97, 99, 112, 113, 119, 124, 125, 127, 146, 148], [0.8395, 0.8046, 0.2265, 0.6904, 0.05239, 0.0665, 0.05584, 0.05026, 0.8462, 0.6709, 0.844, 0.8901, 0.06834, 0.1728, 0.0507, 0.02756, 0.05913, 0.02746, 0.9122, 0.4094, 0.0384, 0.8409, 0.922, 0.0764, 0.004884, 0.02913]): _vg.add([_i], _w, 'REPLACE')
_vg = ob_cube.vertex_groups.new(name='f_pinky.02.L.003')
for _i, _w in zip([49, 50, 51, 52, 68, 93, 94, 95, 96, 97, 98, 99, 100, 124, 125, 146, 147, 148, 149], [0.05814, 0.08506, 0.0675, 0.05757, 0.0136, 0.9164, 0.426, 0.1035, 0.9105, 0.8837, 0.06284, 0.8852, 0.03299, 0.04443, 0.04427, 0.9342, 0.02519, 0.9236, 0.09561]): _vg.add([_i], _w, 'REPLACE')
_vg = ob_cube.vertex_groups.new(name='f_pinky.03.L.003')
for _i, _w in zip([65, 66, 67, 68, 93, 94, 95, 96, 97, 98, 99, 100, 132, 133, 146, 147, 148, 149], [0.9886, 0.9891, 0.9867, 0.9679, 0.008594, 0.5721, 0.894, 0.04324, 0.05006, 0.9338, 0.06194, 0.9563, 0.9906, 1.007, 0.01766, 0.9611, 0.01857, 0.9027]): _vg.add([_i], _w, 'REPLACE')
_vg = ob_cube.vertex_groups.new(name='breast.L')
_vg = ob_cube.vertex_groups.new(name='pelvis.R')
_vg = ob_cube.vertex_groups.new(name='thigh.R')
_vg = ob_cube.vertex_groups.new(name='shin.R')
_vg = ob_cube.vertex_groups.new(name='foot.R')
_vg = ob_cube.vertex_groups.new(name='toe.R')
_vg = ob_cube.vertex_groups.new(name='pelvis.L')
_vg = ob_cube.vertex_groups.new(name='thigh.L')
_vg = ob_cube.vertex_groups.new(name='shin.L')
_vg = ob_cube.vertex_groups.new(name='foot.L')
_vg = ob_cube.vertex_groups.new(name='toe.L')
_vg = ob_cube.vertex_groups.new(name='IK.POLE.R')
_vg = ob_cube.vertex_groups.new(name='IK_TARGET.R')
_vg = ob_cube.vertex_groups.new(name='IK.POLE.L')
_vg = ob_cube.vertex_groups.new(name='IK_TARGET.L')
_vg = ob_cube.vertex_groups.new(name='Bone')
for _i, _w in zip([0, 1, 2, 3, 4, 5, 6, 8, 10, 12, 14, 15, 16, 20, 21, 22, 109, 111, 116, 117, 179, 180, 181, 182, 183, 184, 185, 186, 187, 188], [0.9989, 0.9979, 0.9986, 0.9991, 0.9986, 0.9982, 0.1939, 0.1389, 0.02677, 0.02174, 0.1593, 0.008629, 0.3392, 0.3658, 0.03587, 0.1499, 0.1454, 0.0001335, 0.3719, 0.1655, 0.9465, 0.9689, 0.9069, 0.9125, 0.9623, 0.9481, 0.9131, 0.9483, 0.9989, 0.9983]): _vg.add([_i], _w, 'REPLACE')
_vg = ob_cube.vertex_groups.new(name='Bone.001')
for _i, _w in zip([10, 12, 14, 15, 21, 22, 32, 34, 44, 111, 117, 118, 154, 155, 156, 157, 158, 159, 160, 162, 164, 179, 184, 186], [0.8174, 0.918, 0.7341, 0.002117, 0.05727, 0.7803, 0.2428, 0.06929, 0.05701, 0.9143, 0.7837, 0.651, 0.901, 0.8207, 0.93, 0.9023, 0.02105, 0.1231, 0.0503, 0.04361, 0.07148, 0.04784, 0.03955, 0.04393]): _vg.add([_i], _w, 'REPLACE')
_vg = ob_cube.vertex_groups.new(name='Bone.002')
for _i, _w in zip([30, 43, 118, 119, 154, 155, 156, 157, 158, 159, 160, 161, 162, 163, 165, 166, 167, 169], [0.1843, 0.0007697, 0.07892, 0.04442, 0.07204, 0.1533, 0.02813, 0.05511, 0.8762, 0.7958, 0.9272, 0.8787, 0.01574, 0.06872, 0.001544, 0.1583, 0.4058, 0.1024]): _vg.add([_i], _w, 'REPLACE')
_vg = ob_cube.vertex_groups.new(name='Bone.003')
for _i, _w in zip([158, 161, 162, 163, 164, 165, 166, 167, 168, 169, 170, 171, 172, 173, 174, 175, 176, 177, 178], [0.03062, 0.01939, 0.9192, 0.9079, 0.9062, 0.9797, 0.8401, 0.5868, 0.9878, 0.8915, 1.001, 0.9961, 0.9969, 0.9939, 0.9993, 0.9969, 0.9783, 1.008, 0.9829]): _vg.add([_i], _w, 'REPLACE')
_vg = ob_cube.vertex_groups.new(name='Bone.004')
for _i, _w in zip([6, 7, 8, 9, 14, 15, 16, 17, 18, 20, 21, 22, 25, 26, 27, 28, 29, 35, 36, 37, 38, 39, 40, 41, 42, 44, 45, 46, 47, 48, 57, 58, 59, 109, 110, 115, 116, 117, 120, 121, 122, 123, 128, 180, 181, 182, 185], [0.7805, 0.7203, 0.8357, 0.7097, 0.08176, 0.8972, 0.6975, 0.543, 0.04416, 0.618, 0.8427, 0.0985, 0.08339, 0.9544, 0.9417, 0.9367, 0.9318, 0.1036, 0.1409, 0.84, 0.8715, 0.8302, 0.8166, 0.08042, 0.1181, 0.003477, 0.1626, 0.2458, 0.1672, 0.04972, 0.004515, 0.1405, 0.0006366, 0.8346, 0.7871, 0.2376, 0.6328, 0.04051, 0.9529, 0.9581, 0.121, 0.05437, 0.04516, 0.0002336, 0.09447, 0.08342, 0.08617]): _vg.add([_i], _w, 'REPLACE')
_vg = ob_cube.vertex_groups.new(name='Bone.005')
for _i, _w in zip([7, 9, 17, 25, 28, 45, 46, 47, 48, 58, 59, 101, 102, 103, 104, 105, 106, 107, 108, 110, 115, 122, 123, 128, 150, 151, 152, 153], [0.2247, 0.2528, 0.2093, 0.2073, 0.01038, 0.7527, 0.7298, 0.7846, 0.7612, 0.06731, 0.05265, 0.9367, 0.05197, 0.05117, 0.9573, 0.9409, 0.02603, 0.9525, 0.02511, 0.1996, 0.3805, 0.869, 0.8576, 0.05834, 0.971, 0.00667, 0.9626, 0.009771]): _vg.add([_i], _w, 'REPLACE')
_vg = ob_cube.vertex_groups.new(name='Bone.006')
for _i, _w in zip([61, 62, 63, 64, 101, 102, 103, 104, 105, 106, 107, 108, 130, 131, 151, 152, 153], [0.9916, 0.9916, 0.9976, 0.996, 0.05282, 0.9475, 0.9483, 0.01532, 0.04893, 0.9616, 0.01958, 0.962, 0.9985, 0.9987, 0.9714, 0.01411, 0.9699]): _vg.add([_i], _w, 'REPLACE')
_vg = ob_cube.vertex_groups.new(name='Bone.007')
for _i, _w in zip([7, 15, 17, 18, 19, 21, 24, 25, 26, 27, 28, 29, 32, 33, 34, 35, 36, 37, 38, 39, 40, 41, 42, 43, 44, 47, 48, 53, 54, 55, 57, 58, 59, 60, 114, 115, 120, 126, 129], [0.02237, 0.01545, 0.04997, 0.5231, 0.04565, 0.05108, 0.08192, 0.4649, 0.02762, 0.003286, 0.005585, 0.04371, 0.001478, 0.1185, 0.1231, 0.7514, 0.7713, 0.1187, 0.1088, 0.1284, 0.1616, 0.8128, 0.8147, 0.07255, 0.05974, 0.00969, 0.1104, 0.01785, 0.1427, 0.0036, 0.1319, 0.01237, 0.1011, 0.02836, 0.246, 0.0269, 0.00913, 0.05127, 0.03748]): _vg.add([_i], _w, 'REPLACE')
_vg = ob_cube.vertex_groups.new(name='Bone.008')
for _i, _w in zip([17, 18, 24, 25, 45, 48, 54, 55, 57, 58, 59, 60, 77, 78, 79, 80, 81, 82, 83, 84, 114, 115, 123, 126, 128, 129, 138, 139, 140, 141], [0.1758, 0.1741, 0.1692, 0.1841, 0.05822, 0.06011, 0.05997, 0.04427, 0.7574, 0.7439, 0.7889, 0.7757, 0.9499, 0.002926, 0.0149, 0.9559, 0.9534, 0.05352, 0.9555, 0.05521, 0.3407, 0.3345, 0.06312, 0.05613, 0.872, 0.8749, 0.9725, 0.01148, 0.9688, 0.005685]): _vg.add([_i], _w, 'REPLACE')
_vg = ob_cube.vertex_groups.new(name='Bone.009')
for _i, _w in zip([73, 74, 75, 76, 77, 78, 79, 80, 81, 82, 83, 84, 136, 137, 139, 140, 141], [0.9954, 0.9949, 0.997, 0.9954, 0.03062, 0.9733, 0.9673, 0.01981, 0.0274, 0.946, 0.02187, 0.9443, 0.999, 0.9991, 0.9691, 0.003413, 0.972]): _vg.add([_i], _w, 'REPLACE')
_vg = ob_cube.vertex_groups.new(name='Bone.010')
for _i, _w in zip([11, 13, 18, 19, 23, 24, 25, 33, 35, 49, 50, 51, 53, 54, 55, 56, 60, 113, 114, 124, 127], [0.03382, 0.02384, 0.0168, 0.4495, 0.4719, 0.5164, 0.0328, 0.004088, 0.0009244, 0.01465, 0.1285, 0.1183, 0.1148, 1.596e-05, 0.125, 0.1235, 0.1099, 0.07687, 0.03675, 0.01748, 0.01558]): _vg.add([_i], _w, 'REPLACE')
_vg = ob_cube.vertex_groups.new(name='Bone.011')
for _i, _w in zip([18, 19, 23, 24, 50, 51, 53, 54, 55, 56, 57, 60, 85, 86, 87, 88, 89, 90, 91, 92, 113, 114, 124, 126, 127, 129, 142, 143, 144, 145], [0.1783, 0.181, 0.181, 0.1787, 0.06867, 0.05455, 0.7435, 0.7351, 0.7789, 0.7612, 0.05166, 0.05231, 0.9463, 0.0559, 0.01532, 0.9439, 0.9494, 0.05467, 0.9484, 0.02798, 0.3412, 0.3546, 0.06952, 0.8675, 0.8672, 0.05271, 0.9661, 0.0125, 0.9669, 0.008842]): _vg.add([_i], _w, 'REPLACE')
_vg = ob_cube.vertex_groups.new(name='Bone.012')
for _i, _w in zip([69, 70, 71, 72, 85, 86, 87, 88, 89, 90, 91, 92, 134, 135, 142, 143, 144, 145], [0.9928, 0.9927, 0.9968, 0.9962, 0.03918, 0.9436, 0.967, 0.04046, 0.02955, 0.9448, 0.02976, 0.9606, 0.9987, 0.9992, 0.006644, 0.9685, 0.00661, 0.9704]): _vg.add([_i], _w, 'REPLACE')
_vg = ob_cube.vertex_groups.new(name='Bone.013')
for _i, _w in zip([10, 11, 13, 19, 23, 30, 31, 32, 33, 34, 35, 36, 41, 42, 43, 44, 49, 50, 51, 52, 53, 56, 111, 112, 113, 118, 119, 124, 125, 127, 157, 158, 159, 161], [0.1073, 0.7831, 0.6343, 0.09425, 0.13, 0.7458, 0.9442, 0.6977, 0.8069, 0.7811, 0.09746, 0.09215, 0.08222, 0.06361, 0.8569, 0.8386, 0.1763, 0.05655, 0.05891, 0.1584, 0.006742, 0.02467, 0.03038, 0.4763, 0.1867, 0.2549, 0.8911, 0.03721, 0.101, 0.009901, 0.00852, 0.04093, 0.05464, 0.06579]): _vg.add([_i], _w, 'REPLACE')
_vg = ob_cube.vertex_groups.new(name='Bone.014')
for _i, _w in zip([11, 13, 19, 23, 30, 49, 50, 51, 52, 53, 56, 93, 94, 95, 96, 97, 98, 99, 100, 112, 113, 124, 125, 127, 146, 147, 148, 149], [0.1515, 0.2851, 0.2031, 0.1832, 0.002399, 0.7637, 0.7199, 0.7549, 0.8123, 0.05978, 0.05767, 0.9459, 0.06878, 0.0745, 0.9256, 0.9431, 0.03977, 0.9236, 0.02258, 0.5113, 0.3821, 0.8454, 0.8877, 0.05917, 0.9528, 0.03109, 0.9645, 0.02769]): _vg.add([_i], _w, 'REPLACE')
_vg = ob_cube.vertex_groups.new(name='Bone.015')
for _i, _w in zip([65, 66, 67, 68, 93, 94, 95, 96, 97, 98, 99, 100, 132, 133, 146, 147, 148, 149], [0.9921, 0.9916, 0.9931, 0.9928, 0.03491, 0.9304, 0.9245, 0.06188, 0.03719, 0.9545, 0.06138, 0.9632, 0.9973, 0.9983, 0.02989, 0.959, 0.01, 0.9608]): _vg.add([_i], _w, 'REPLACE')
_m = ob_cube.modifiers.new('Armature', 'ARMATURE')
_m.object = ob_armature
ob_camera.location = (-14.28, 0.2812, 2.072)
ob_camera.rotation_euler = (1.494, 2.259e-06, -1.571)
ob_armature.location = (-4.5, 3.735, -1.759)
ob_armature.rotation_euler = (0.14, 1.212, -0.01371)
ob_armature.show_in_front = True

# ---- collection membership
col_collection.objects.link(ob_cube)
col_collection.objects.link(ob_camera)
col_collection.objects.link(ob_armature)

# ---- scene / render settings (as saved in the file)
scene.camera = ob_camera
scene.frame_start = 10; scene.frame_end = 300; scene.frame_set(21)
scene.render.engine = 'CYCLES'
scene.render.image_settings.file_format = 'FFMPEG'
scene.render.image_settings.color_mode = 'RGB'
scene.render.use_border = True
scene.render.border_min_y = 0.001132
scene.render.border_max_y = 0.9907
scene.cycles.samples = 50
scene.cycles.sampling_pattern = 'TABULATED_SOBOL'
scene.cycles.use_light_tree = False
scene.eevee.use_gtao = True
scene.eevee.use_raytracing = True
scene.view_settings.view_transform = 'Filmic'
bpy.context.view_layer.update()
